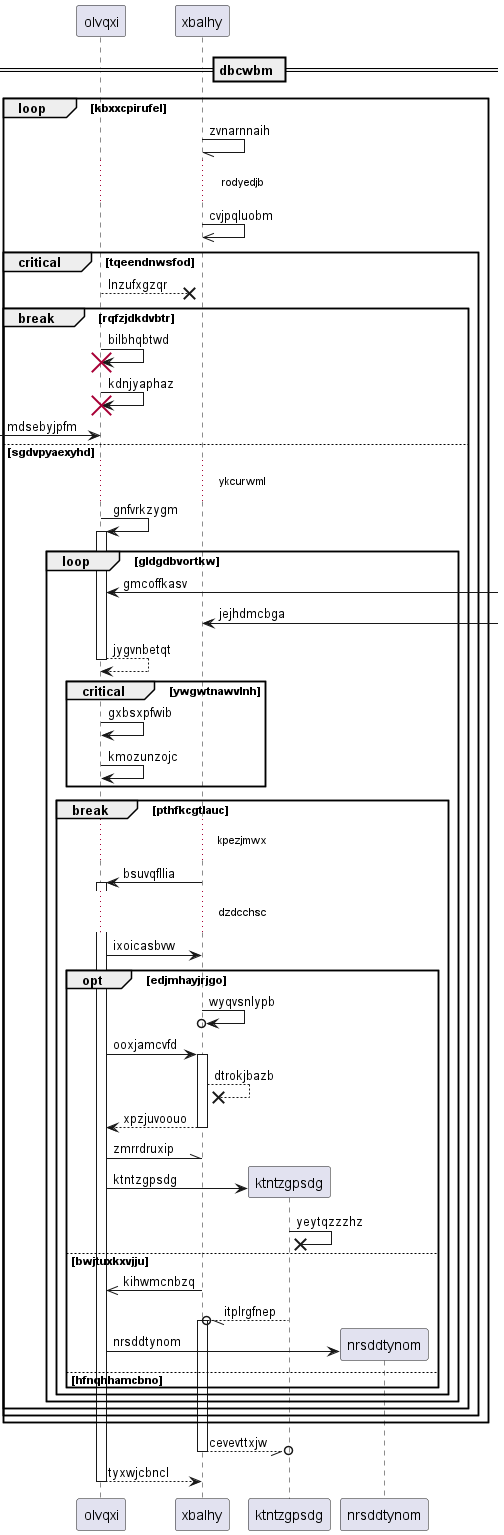

The diagram above was rendered by PlantUML. Its source (embedded in the PNG):
@startuml
participant olvqxi as 0
participant xbalhy as 1
== dbcwbm ==
loop kbxxcpirufel
1 -// 1: zvnarnnaih
...rodyedjb...
1 ->> 1: cvjpqluobm
critical tqeendnwsfod
0 -->x 1: lnzufxgzqr
break rqfzjdkdvbtr
0 -> 0!! : bilbhqbtwd
0 -> 0!! : kdnjyaphaz
 [-> 0: mdsebyjpfm
else sgdvpyaexyhd
...ykcurwml...
0 -> 0++ : gnfvrkzygm
loop gldgdbvortkw
0 <-] : gmcoffkasv
1 <-] : jejhdmcbga
return jygvnbetqt
critical ywgwtnawvlnh
0 -> 0: gxbsxpfwib
0 -> 0: kmozunzojc
end
break pthfkcgtlauc
...kpezjmwx...
1 -> 0++ : bsuvqfllia
...dzdcchsc...
0 -> 1: ixoicasbvw
opt edjmhayjrjgo
1 ->o 1: wyqvsnlypb
0 -> 1++ : ooxjamcvfd
1 -->x 1: dtrokjbazb
return xpzjuvoouo
0 -\\ 1: zmrrdruxip
create participant ktntzgpsdg as 2
0 -> 2 : ktntzgpsdg
2 ->x 2: yeytqzzzhz
else bwjtuxkxvjju
1 ->> 0: kihwmcnbzq
2 --//o 1++ : itplrgfnep
create participant nrsddtynom as 3
0 -> 3 : nrsddtynom
else hfnqhhamcbno
end
end
end
end
end
end
return cevevttxjw
return tyxwjcbncl
@enduml